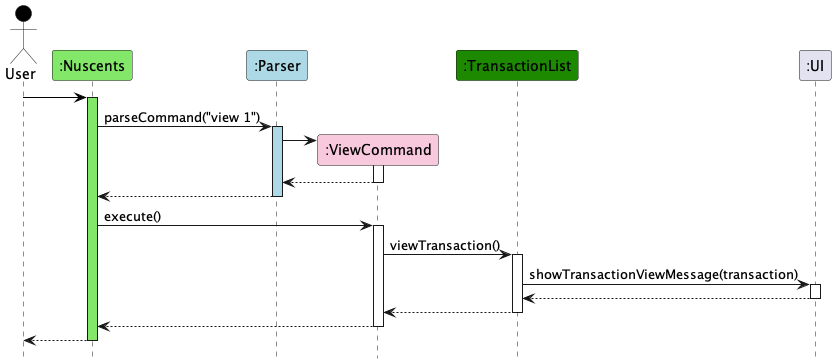

The diagram above was rendered by PlantUML. Its source (embedded in the PNG):
@startuml
hide footbox
!include Style.puml
skinparam ArrowFontStyle plain

Actor User as user USER_COLOR
Participant ":Nuscents" as nuscents MAIN_COLOR
Participant ":Parser" as parser PARSER_COLOR
Participant ":ViewCommand" as ViewCommand COMMAND_COLOR
Participant ":TransactionList" as TransactionList UI_COLOR
Participant ":UI" as UI

user -[USER_COLOR]> nuscents
activate nuscents MAIN_COLOR


nuscents -> parser : parseCommand("view 1")
activate parser PARSER_COLOR

create ViewCommand
parser -> ViewCommand
activate ViewCommand

ViewCommand --> parser
deactivate ViewCommand

parser --> nuscents
deactivate parser

nuscents -> ViewCommand : execute()
activate ViewCommand

ViewCommand -> TransactionList : viewTransaction()
activate TransactionList

TransactionList -> UI : showTransactionViewMessage(transaction)
activate UI

UI --> TransactionList
deactivate UI

TransactionList --> ViewCommand
deactivate TransactionList

ViewCommand --> nuscents
deactivate ViewCommand

nuscents --> user
deactivate nuscents
@enduml